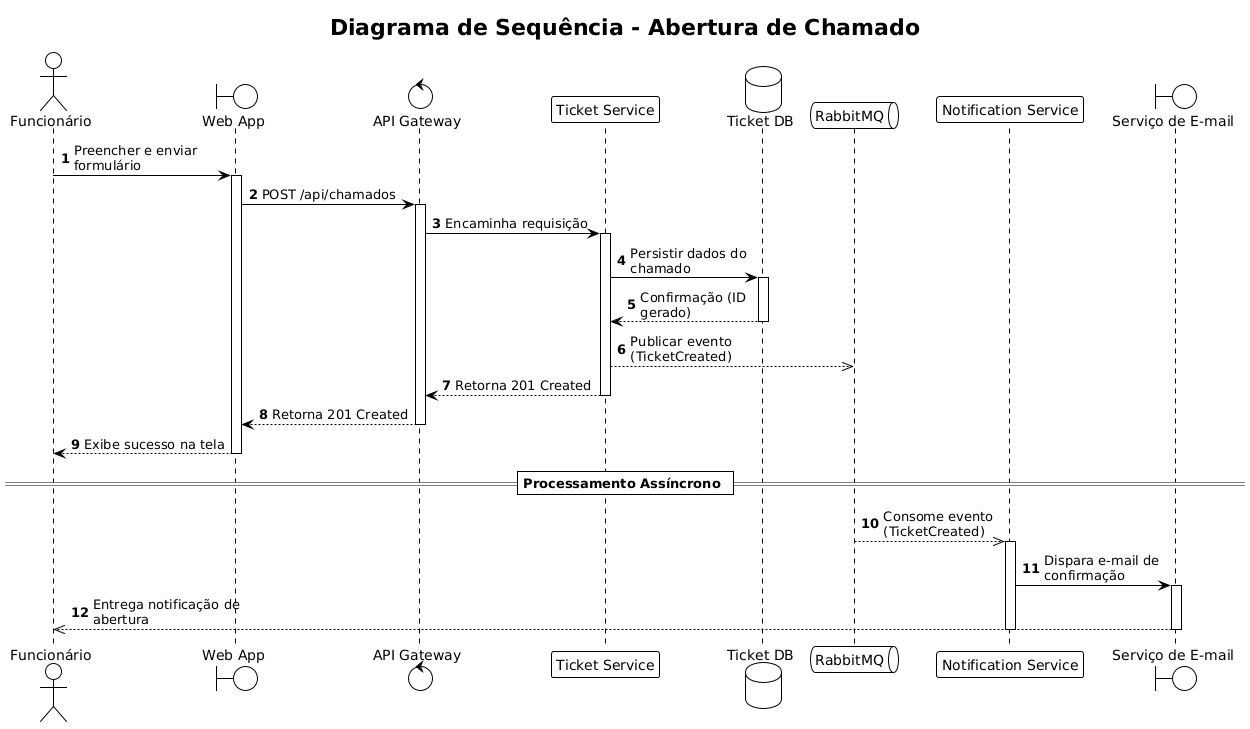

The diagram above was rendered by PlantUML. Its source (embedded in the PNG):
@startuml
!theme plain
skinparam defaultFontName Arial
skinparam maxMessageSize 150

title Diagrama de Sequência - Abertura de Chamado

actor "Funcionário" as Funcionario
boundary "Web App" as Web
control "API Gateway" as Gateway
participant "Ticket Service" as Ticket
database "Ticket DB" as DB
queue "RabbitMQ" as MQ
participant "Notification Service" as Notify
boundary "Serviço de E-mail" as Email

autonumber
Funcionario -> Web : Preencher e enviar formulário
activate Web

Web -> Gateway : POST /api/chamados
activate Gateway

Gateway -> Ticket : Encaminha requisição
activate Ticket

Ticket -> DB : Persistir dados do chamado
activate DB
DB --> Ticket : Confirmação (ID gerado)
deactivate DB

Ticket -->> MQ : Publicar evento (TicketCreated)
Ticket --> Gateway : Retorna 201 Created
deactivate Ticket

Gateway --> Web : Retorna 201 Created
deactivate Gateway

Web --> Funcionario : Exibe sucesso na tela
deactivate Web

== Processamento Assíncrono ==
MQ -->> Notify : Consome evento (TicketCreated)
activate Notify
Notify -> Email : Dispara e-mail de confirmação
activate Email
Email -->> Funcionario : Entrega notificação de abertura
deactivate Email
deactivate Notify
@enduml